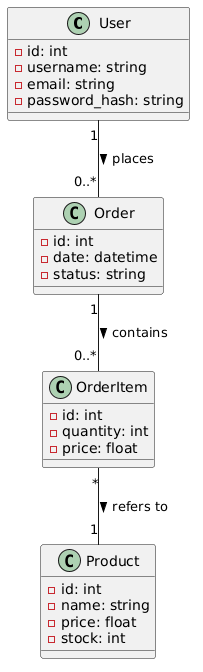

The diagram above was rendered by PlantUML. Its source (embedded in the PNG):
@startuml
class User {
  - id: int
  - username: string
  - email: string
  - password_hash: string
}

class Order {
  - id: int
  - date: datetime
  - status: string
}

class OrderItem {
  - id: int
  - quantity: int
  - price: float
}

class Product {
  - id: int
  - name: string
  - price: float
  - stock: int
}

User "1" -- "0..*" Order : places >
Order "1" -- "0..*" OrderItem : contains >
OrderItem "*" -- "1" Product : refers to >
@enduml